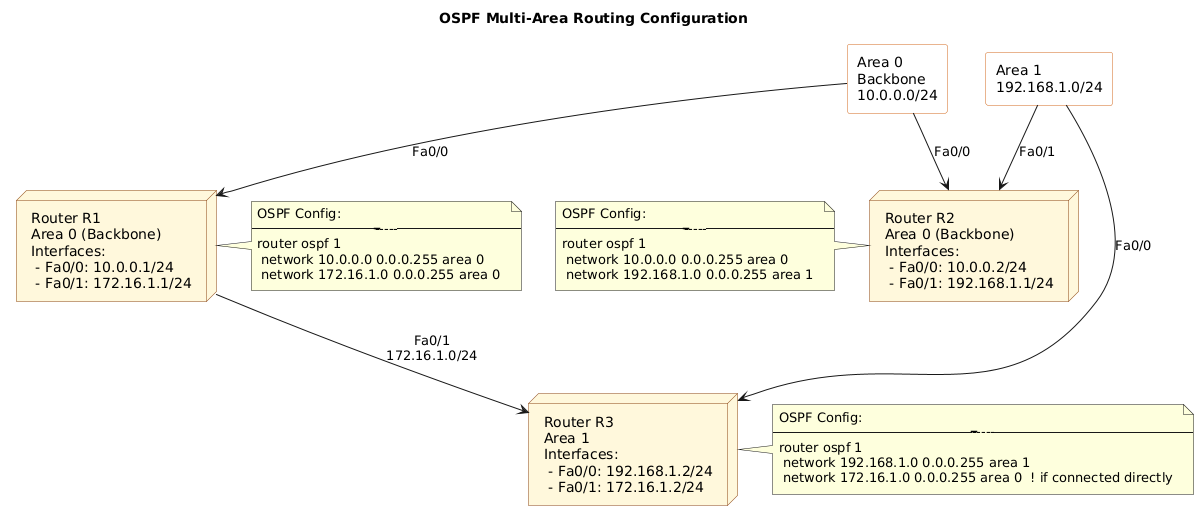

The diagram above was rendered by PlantUML. Its source (embedded in the PNG):
@startuml
title OSPF Multi-Area Routing Configuration

skinparam node {
  BackgroundColor #FFF8DC
  BorderColor #8B4513
}
skinparam rectangle {
  BackgroundColor #FFFFFF
  BorderColor #D2691E
}

' Routers with Area assignments and interfaces
node "Router R1\nArea 0 (Backbone)\nInterfaces:\n - Fa0/0: 10.0.0.1/24\n - Fa0/1: 172.16.1.1/24" as R1
node "Router R2\nArea 0 (Backbone)\nInterfaces:\n - Fa0/0: 10.0.0.2/24\n - Fa0/1: 192.168.1.1/24" as R2
node "Router R3\nArea 1\nInterfaces:\n - Fa0/0: 192.168.1.2/24\n - Fa0/1: 172.16.1.2/24" as R3

' Network Segments
rectangle "Area 0\nBackbone\n10.0.0.0/24" as Area0
rectangle "Area 1\n192.168.1.0/24" as Area1

' Connections in Backbone (Area 0)
Area0 --> R1 : Fa0/0
Area0 --> R2 : Fa0/0

' Connections in Area 1
Area1 --> R2 : Fa0/1
Area1 --> R3 : Fa0/0

' Link between R1 and R3 (optional, inter-area routing)
R1 --> R3 : Fa0/1\n172.16.1.0/24

' Notes on configuration
note right of R1
OSPF Config:
-------------
router ospf 1
 network 10.0.0.0 0.0.0.255 area 0
 network 172.16.1.0 0.0.0.255 area 0
end note

note left of R2
OSPF Config:
-------------
router ospf 1
 network 10.0.0.0 0.0.0.255 area 0
 network 192.168.1.0 0.0.0.255 area 1
end note

note right of R3
OSPF Config:
-------------
router ospf 1
 network 192.168.1.0 0.0.0.255 area 1
 network 172.16.1.0 0.0.0.255 area 0  ! if connected directly
end note
@enduml